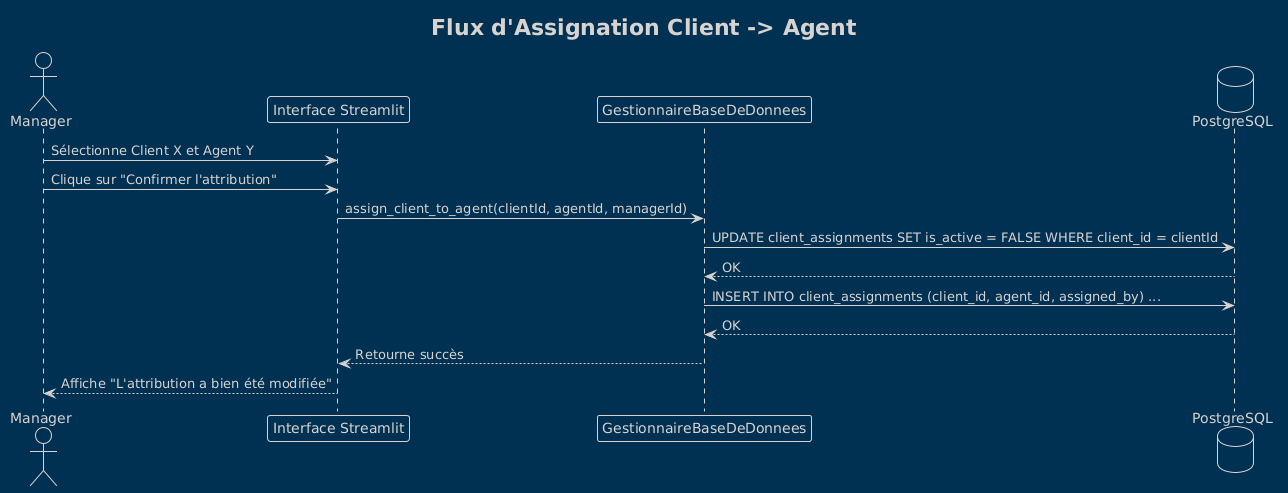

The diagram above was rendered by PlantUML. Its source (embedded in the PNG):
@startuml
!theme blueprint
title Flux d'Assignation Client -> Agent

actor Manager
participant "Interface Streamlit" as App
participant "GestionnaireBaseDeDonnees" as DB
database "PostgreSQL" as DB_Store

Manager -> App : Sélectionne Client X et Agent Y
Manager -> App : Clique sur "Confirmer l'attribution"
App -> DB : assign_client_to_agent(clientId, agentId, managerId)

DB -> DB_Store : UPDATE client_assignments SET is_active = FALSE WHERE client_id = clientId
DB_Store --> DB : OK

DB -> DB_Store : INSERT INTO client_assignments (client_id, agent_id, assigned_by) ...
DB_Store --> DB : OK

DB --> App : Retourne succès
App --> Manager : Affiche "L'attribution a bien été modifiée"
@enduml